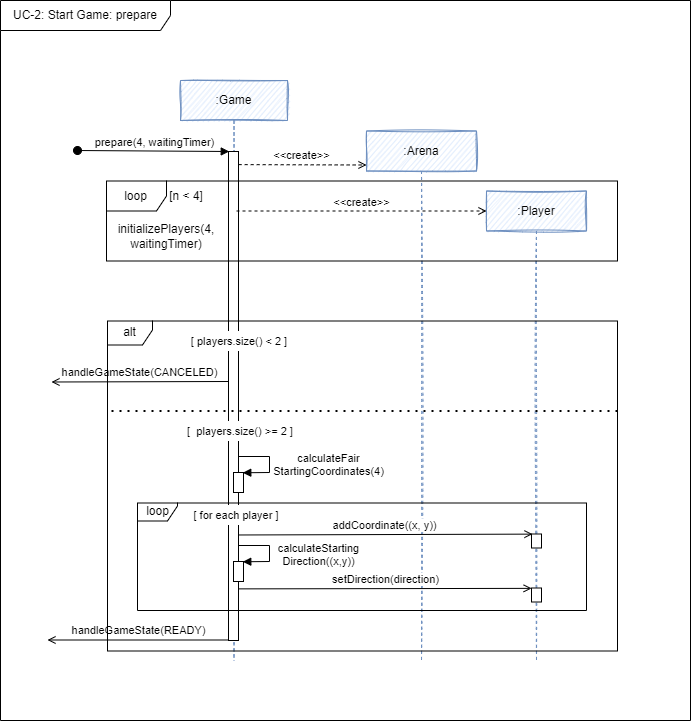

The diagram above was exported from draw.io. Its source (the exported page's mxGraphModel, read from the mxfile embedded in the PNG):
<mxGraphModel dx="4824" dy="2711" grid="1" gridSize="10" guides="1" tooltips="1" connect="1" arrows="1" fold="1" page="1" pageScale="1" pageWidth="827" pageHeight="1169" math="0" shadow="0">
  <root>
    <mxCell id="0" />
    <mxCell id="1" parent="0" />
    <mxCell id="2" value="UC-2: Start Game: prepare" style="shape=umlFrame;whiteSpace=wrap;html=1;sketch=0;fillColor=default;width=170;height=30;" vertex="1" parent="1">
      <mxGeometry x="-827" y="160" width="690" height="720" as="geometry" />
    </mxCell>
    <mxCell id="3" value=":Arena" style="shape=umlLifeline;perimeter=lifelinePerimeter;whiteSpace=wrap;html=1;container=1;collapsible=0;recursiveResize=0;outlineConnect=0;sketch=1;fillColor=#dae8fc;strokeColor=#6c8ebf;" vertex="1" parent="1">
      <mxGeometry x="-461" y="290.5" width="110" height="530" as="geometry" />
    </mxCell>
    <mxCell id="4" value="addCoordinate((x, y))" style="html=1;verticalAlign=bottom;endArrow=open;rounded=0;endFill=0;sketch=0;entryX=-0.003;entryY=0.554;entryDx=0;entryDy=0;entryPerimeter=0;" edge="1" parent="3">
      <mxGeometry x="0.0184" width="80" relative="1" as="geometry">
        <mxPoint x="-135.26923076923072" y="404" as="sourcePoint" />
        <mxPoint x="165.9699999999998" y="403.1199999999999" as="targetPoint" />
        <Array as="points" />
        <mxPoint as="offset" />
      </mxGeometry>
    </mxCell>
    <mxCell id="5" value="setDirection(direction)" style="html=1;verticalAlign=bottom;endArrow=open;rounded=0;endFill=0;sketch=0;entryX=0.013;entryY=0.026;entryDx=0;entryDy=0;entryPerimeter=0;" edge="1" parent="3">
      <mxGeometry x="0.0184" width="80" relative="1" as="geometry">
        <mxPoint x="-132.9992307692305" y="457.88" as="sourcePoint" />
        <mxPoint x="165.1300000000001" y="457.3639999999998" as="targetPoint" />
        <Array as="points" />
        <mxPoint as="offset" />
      </mxGeometry>
    </mxCell>
    <mxCell id="6" value=":Player" style="shape=umlLifeline;perimeter=lifelinePerimeter;whiteSpace=wrap;html=1;container=1;collapsible=0;recursiveResize=0;outlineConnect=0;sketch=1;fillColor=#dae8fc;strokeColor=#6c8ebf;" vertex="1" parent="1">
      <mxGeometry x="-341" y="350.5" width="100" height="470" as="geometry" />
    </mxCell>
    <mxCell id="7" value="" style="html=1;points=[];perimeter=orthogonalPerimeter;sketch=0;" vertex="1" parent="6">
      <mxGeometry x="45" y="343" width="10" height="14" as="geometry" />
    </mxCell>
    <mxCell id="8" value="" style="html=1;points=[];perimeter=orthogonalPerimeter;sketch=0;" vertex="1" parent="6">
      <mxGeometry x="45" y="397" width="10" height="14" as="geometry" />
    </mxCell>
    <mxCell id="9" value=":Game" style="shape=umlLifeline;perimeter=lifelinePerimeter;whiteSpace=wrap;html=1;container=1;collapsible=0;recursiveResize=0;outlineConnect=0;fillColor=#dae8fc;strokeColor=#6c8ebf;sketch=1;" vertex="1" parent="1">
      <mxGeometry x="-647" y="240" width="107" height="580.5" as="geometry" />
    </mxCell>
    <mxCell id="10" value="" style="html=1;points=[];perimeter=orthogonalPerimeter;sketch=0;" vertex="1" parent="9">
      <mxGeometry x="48" y="71" width="10" height="279" as="geometry" />
    </mxCell>
    <mxCell id="11" value="" style="html=1;points=[];perimeter=orthogonalPerimeter;sketch=0;" vertex="1" parent="9">
      <mxGeometry x="48" y="350" width="10" height="210" as="geometry" />
    </mxCell>
    <mxCell id="12" value="calculateFair&lt;br&gt;StartingCoordinates(4)" style="html=1;verticalAlign=bottom;endArrow=block;rounded=0;exitX=0.5;exitY=0;exitDx=0;exitDy=0;exitPerimeter=0;sketch=0;entryX=0.929;entryY=0.814;entryDx=0;entryDy=0;entryPerimeter=0;" edge="1" parent="9">
      <mxGeometry x="0.2752" y="59" width="80" relative="1" as="geometry">
        <mxPoint x="58" y="376" as="sourcePoint" />
        <mxPoint x="62.289999999999964" y="392.28" as="targetPoint" />
        <Array as="points">
          <mxPoint x="89" y="376" />
          <mxPoint x="89" y="392" />
        </Array>
        <mxPoint x="58" y="-51" as="offset" />
      </mxGeometry>
    </mxCell>
    <mxCell id="13" value="" style="html=1;points=[];perimeter=orthogonalPerimeter;sketch=0;" vertex="1" parent="9">
      <mxGeometry x="53" y="392" width="10" height="20" as="geometry" />
    </mxCell>
    <mxCell id="14" value="prepare(4, waitingTimer)" style="html=1;verticalAlign=bottom;startArrow=oval;startFill=1;endArrow=block;startSize=8;rounded=0;sketch=0;entryX=0.075;entryY=0;entryDx=0;entryDy=0;entryPerimeter=0;" edge="1" parent="9" target="10">
      <mxGeometry width="60" relative="1" as="geometry">
        <mxPoint x="-103" y="70" as="sourcePoint" />
        <mxPoint x="44" y="70" as="targetPoint" />
      </mxGeometry>
    </mxCell>
    <mxCell id="15" value="&amp;lt;&amp;lt;create&amp;gt;&amp;gt;" style="html=1;verticalAlign=bottom;endArrow=open;rounded=0;endFill=0;dashed=1;sketch=0;exitX=1.016;exitY=0.047;exitDx=0;exitDy=0;exitPerimeter=0;" edge="1" source="10" parent="1">
      <mxGeometry width="80" relative="1" as="geometry">
        <mxPoint x="-592" y="324.5" as="sourcePoint" />
        <mxPoint x="-461" y="324.5" as="targetPoint" />
      </mxGeometry>
    </mxCell>
    <mxCell id="16" value="&amp;lt;&amp;lt;create&amp;gt;&amp;gt;" style="html=1;verticalAlign=bottom;endArrow=open;rounded=0;endFill=0;dashed=1;sketch=0;" edge="1" parent="1">
      <mxGeometry width="80" relative="1" as="geometry">
        <mxPoint x="-591" y="370.5" as="sourcePoint" />
        <mxPoint x="-341" y="370.5" as="targetPoint" />
      </mxGeometry>
    </mxCell>
    <mxCell id="17" value="[n &amp;lt; 4]" style="text;html=1;strokeColor=none;fillColor=none;align=center;verticalAlign=middle;whiteSpace=wrap;rounded=0;sketch=0;" vertex="1" parent="1">
      <mxGeometry x="-671" y="340.5" width="60" height="30" as="geometry" />
    </mxCell>
    <mxCell id="18" value="initializePlayers(4, waitingTimer)" style="text;html=1;strokeColor=none;fillColor=none;align=center;verticalAlign=middle;whiteSpace=wrap;rounded=0;sketch=0;" vertex="1" parent="1">
      <mxGeometry x="-691" y="380.5" width="60" height="30" as="geometry" />
    </mxCell>
    <mxCell id="19" value="handleGameState(CANCELED)" style="html=1;verticalAlign=bottom;endArrow=open;rounded=0;endFill=0;sketch=0;exitX=0.067;exitY=1;exitDx=0;exitDy=0;exitPerimeter=0;" edge="1" parent="1">
      <mxGeometry width="80" relative="1" as="geometry">
        <mxPoint x="-599.3299999999999" y="541" as="sourcePoint" />
        <mxPoint x="-776.0000000000005" y="541.5" as="targetPoint" />
        <Array as="points" />
      </mxGeometry>
    </mxCell>
    <mxCell id="20" value="handleGameState(READY)" style="html=1;verticalAlign=bottom;endArrow=open;rounded=0;endFill=0;sketch=0;" edge="1" parent="1">
      <mxGeometry width="80" relative="1" as="geometry">
        <mxPoint x="-599" y="799.4999999999995" as="sourcePoint" />
        <mxPoint x="-779.9999999999995" y="799.4999999999995" as="targetPoint" />
        <Array as="points">
          <mxPoint x="-732.5" y="799.5" />
        </Array>
      </mxGeometry>
    </mxCell>
    <mxCell id="21" value="loop" style="shape=umlFrame;whiteSpace=wrap;html=1;sketch=0;" vertex="1" parent="1">
      <mxGeometry x="-721" y="340.5" width="511" height="80" as="geometry" />
    </mxCell>
    <mxCell id="22" value="" style="endArrow=none;dashed=1;html=1;dashPattern=1 3;strokeWidth=2;rounded=0;fontSize=11;sketch=0;" edge="1" parent="1">
      <mxGeometry width="50" height="50" relative="1" as="geometry">
        <mxPoint x="-210" y="570.5" as="sourcePoint" />
        <mxPoint x="-720" y="570.5" as="targetPoint" />
      </mxGeometry>
    </mxCell>
    <mxCell id="23" value="&lt;span style=&quot;font-size: 11px; background-color: rgb(255, 255, 255);&quot;&gt;[ players.size() &amp;lt; 2 ]&lt;br&gt;&lt;/span&gt;" style="text;html=1;strokeColor=none;fillColor=default;align=center;verticalAlign=middle;whiteSpace=wrap;rounded=0;sketch=0;" vertex="1" parent="1">
      <mxGeometry x="-658.37" y="490.5" width="140" height="20" as="geometry" />
    </mxCell>
    <mxCell id="24" value="&lt;span style=&quot;font-size: 11px; background-color: rgb(255, 255, 255);&quot;&gt;[&amp;nbsp; players.size() &amp;gt;= 2 ]&lt;br&gt;&lt;/span&gt;" style="text;html=1;strokeColor=none;fillColor=default;align=center;verticalAlign=middle;whiteSpace=wrap;rounded=0;sketch=0;" vertex="1" parent="1">
      <mxGeometry x="-660" y="580.5" width="146.37" height="20" as="geometry" />
    </mxCell>
    <mxCell id="25" value="&lt;span style=&quot;font-size: 11px; background-color: rgb(255, 255, 255);&quot;&gt;[ for each player ]&lt;br&gt;&lt;/span&gt;" style="text;html=1;strokeColor=none;fillColor=default;align=center;verticalAlign=middle;whiteSpace=wrap;rounded=0;sketch=0;" vertex="1" parent="1">
      <mxGeometry x="-643" y="664.5" width="104.13" height="20" as="geometry" />
    </mxCell>
    <mxCell id="26" value="calculateStarting&lt;br&gt;Direction((x,y))" style="html=1;verticalAlign=bottom;endArrow=block;rounded=0;exitX=0.5;exitY=0;exitDx=0;exitDy=0;exitPerimeter=0;sketch=0;entryX=0.929;entryY=0.814;entryDx=0;entryDy=0;entryPerimeter=0;" edge="1" parent="1">
      <mxGeometry x="0.2752" y="49" width="80" relative="1" as="geometry">
        <mxPoint x="-589" y="705" as="sourcePoint" />
        <mxPoint x="-584.71" y="721.2800000000002" as="targetPoint" />
        <Array as="points">
          <mxPoint x="-558" y="705" />
          <mxPoint x="-558" y="721" />
        </Array>
        <mxPoint x="48" y="-40" as="offset" />
      </mxGeometry>
    </mxCell>
    <mxCell id="27" value="" style="html=1;points=[];perimeter=orthogonalPerimeter;sketch=0;" vertex="1" parent="1">
      <mxGeometry x="-594" y="721" width="10" height="20" as="geometry" />
    </mxCell>
    <mxCell id="28" value="loop&lt;br&gt;" style="shape=umlFrame;whiteSpace=wrap;html=1;sketch=0;width=40;height=18;" vertex="1" parent="1">
      <mxGeometry x="-690" y="662.5" width="449" height="107.5" as="geometry" />
    </mxCell>
    <mxCell id="29" value="alt" style="shape=umlFrame;whiteSpace=wrap;html=1;width=45;height=24;sketch=0;" vertex="1" parent="1">
      <mxGeometry x="-720" y="480.5" width="510" height="330" as="geometry" />
    </mxCell>
  </root>
</mxGraphModel>